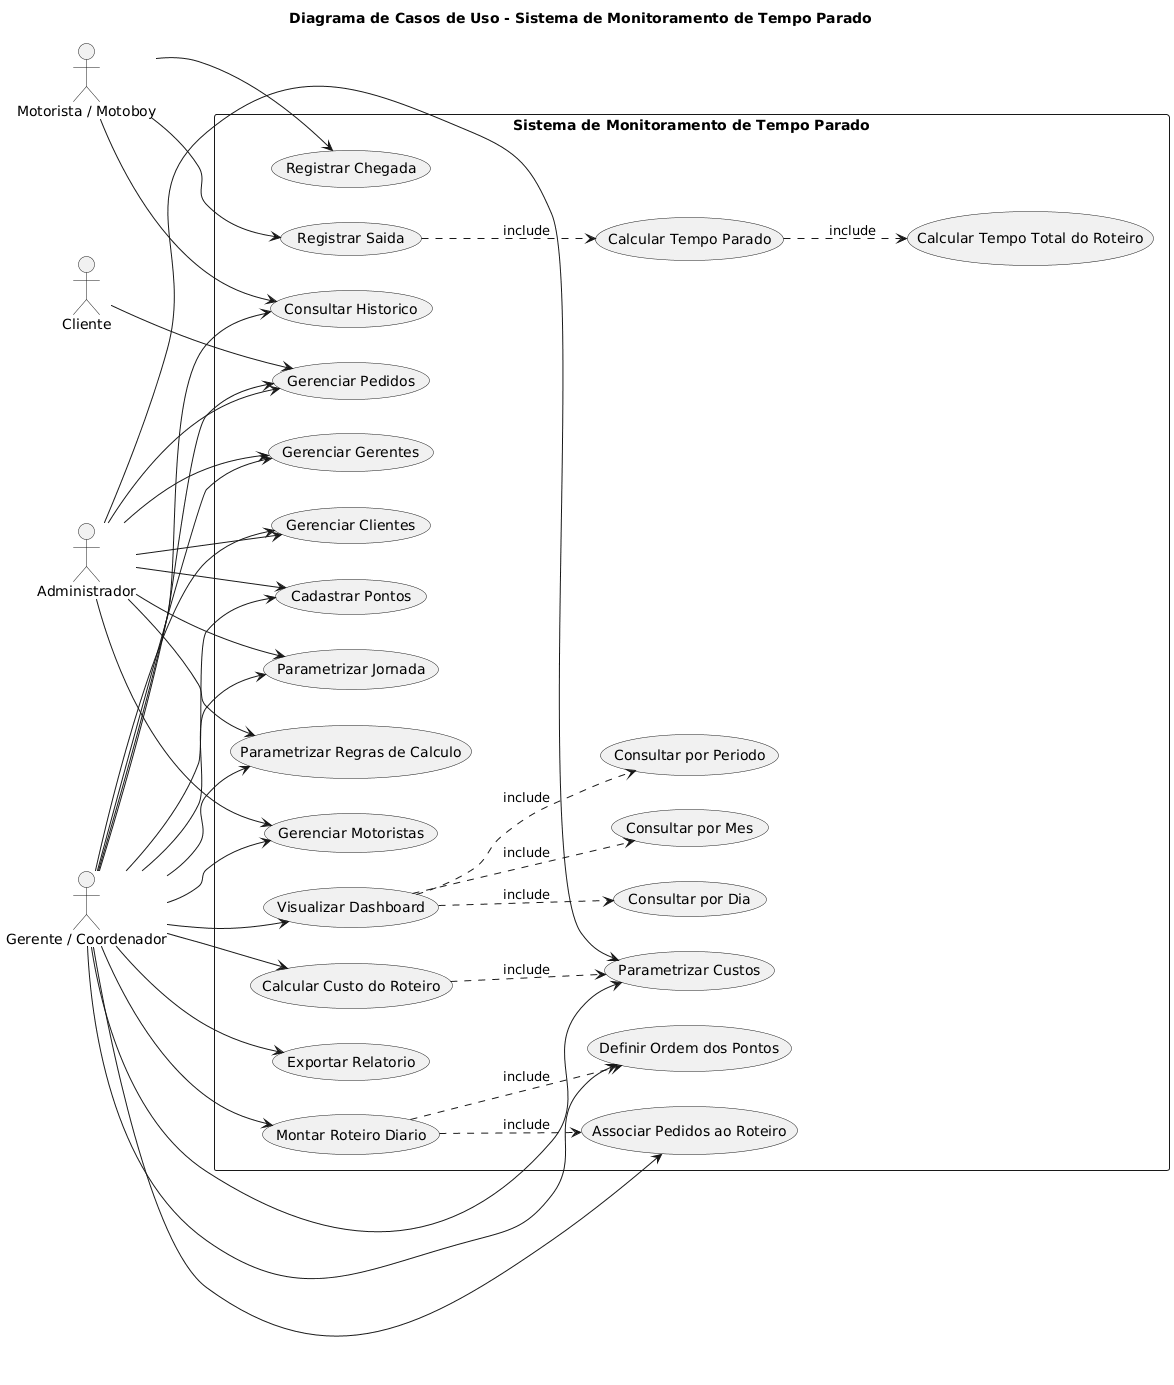

The diagram above was rendered by PlantUML. Its source (embedded in the PNG):
@startuml
left to right direction

title Diagrama de Casos de Uso - Sistema de Monitoramento de Tempo Parado

actor "Motorista / Motoboy" as motorista
actor "Gerente / Coordenador" as gerente
actor "Administrador" as administrador
actor "Cliente" as cliente

rectangle "Sistema de Monitoramento de Tempo Parado" {

    usecase "Gerenciar Motoristas" as UC01
    usecase "Gerenciar Gerentes" as UC02
    usecase "Gerenciar Clientes" as UC03
    usecase "Gerenciar Pedidos" as UC04
    usecase "Cadastrar Pontos" as UC05

    usecase "Montar Roteiro Diario" as UC06
    usecase "Associar Pedidos ao Roteiro" as UC07
    usecase "Definir Ordem dos Pontos" as UC08

    usecase "Registrar Chegada" as UC09
    usecase "Registrar Saida" as UC10

    usecase "Calcular Tempo Parado" as UC11
    usecase "Calcular Tempo Total do Roteiro" as UC12

    usecase "Consultar Historico" as UC13
    usecase "Visualizar Dashboard" as UC14

    usecase "Consultar por Dia" as UC15
    usecase "Consultar por Mes" as UC16
    usecase "Consultar por Periodo" as UC17

    usecase "Parametrizar Custos" as UC18
    usecase "Parametrizar Jornada" as UC19
    usecase "Parametrizar Regras de Calculo" as UC20

    usecase "Calcular Custo do Roteiro" as UC21
    usecase "Exportar Relatorio" as UC22
}

motorista --> UC09
motorista --> UC10
motorista --> UC13

gerente --> UC01
gerente --> UC02
gerente --> UC03
gerente --> UC04
gerente --> UC05
gerente --> UC06
gerente --> UC07
gerente --> UC08
gerente --> UC13
gerente --> UC14
gerente --> UC18
gerente --> UC19
gerente --> UC20
gerente --> UC21
gerente --> UC22

administrador --> UC01
administrador --> UC02
administrador --> UC03
administrador --> UC04
administrador --> UC05
administrador --> UC18
administrador --> UC19
administrador --> UC20

cliente --> UC04

UC06 ..> UC07 : include
UC06 ..> UC08 : include

UC10 ..> UC11 : include
UC11 ..> UC12 : include

UC14 ..> UC15 : include
UC14 ..> UC16 : include
UC14 ..> UC17 : include

UC21 ..> UC18 : include
@enduml